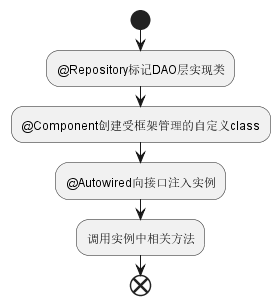

The diagram above was rendered by PlantUML. Its source (embedded in the PNG):
@startuml 
start
:@Repository标记DAO层实现类;
:@Component创建受框架管理的自定义class;
:@Autowired向接口注入实例;
:调用实例中相关方法;
end
@enduml